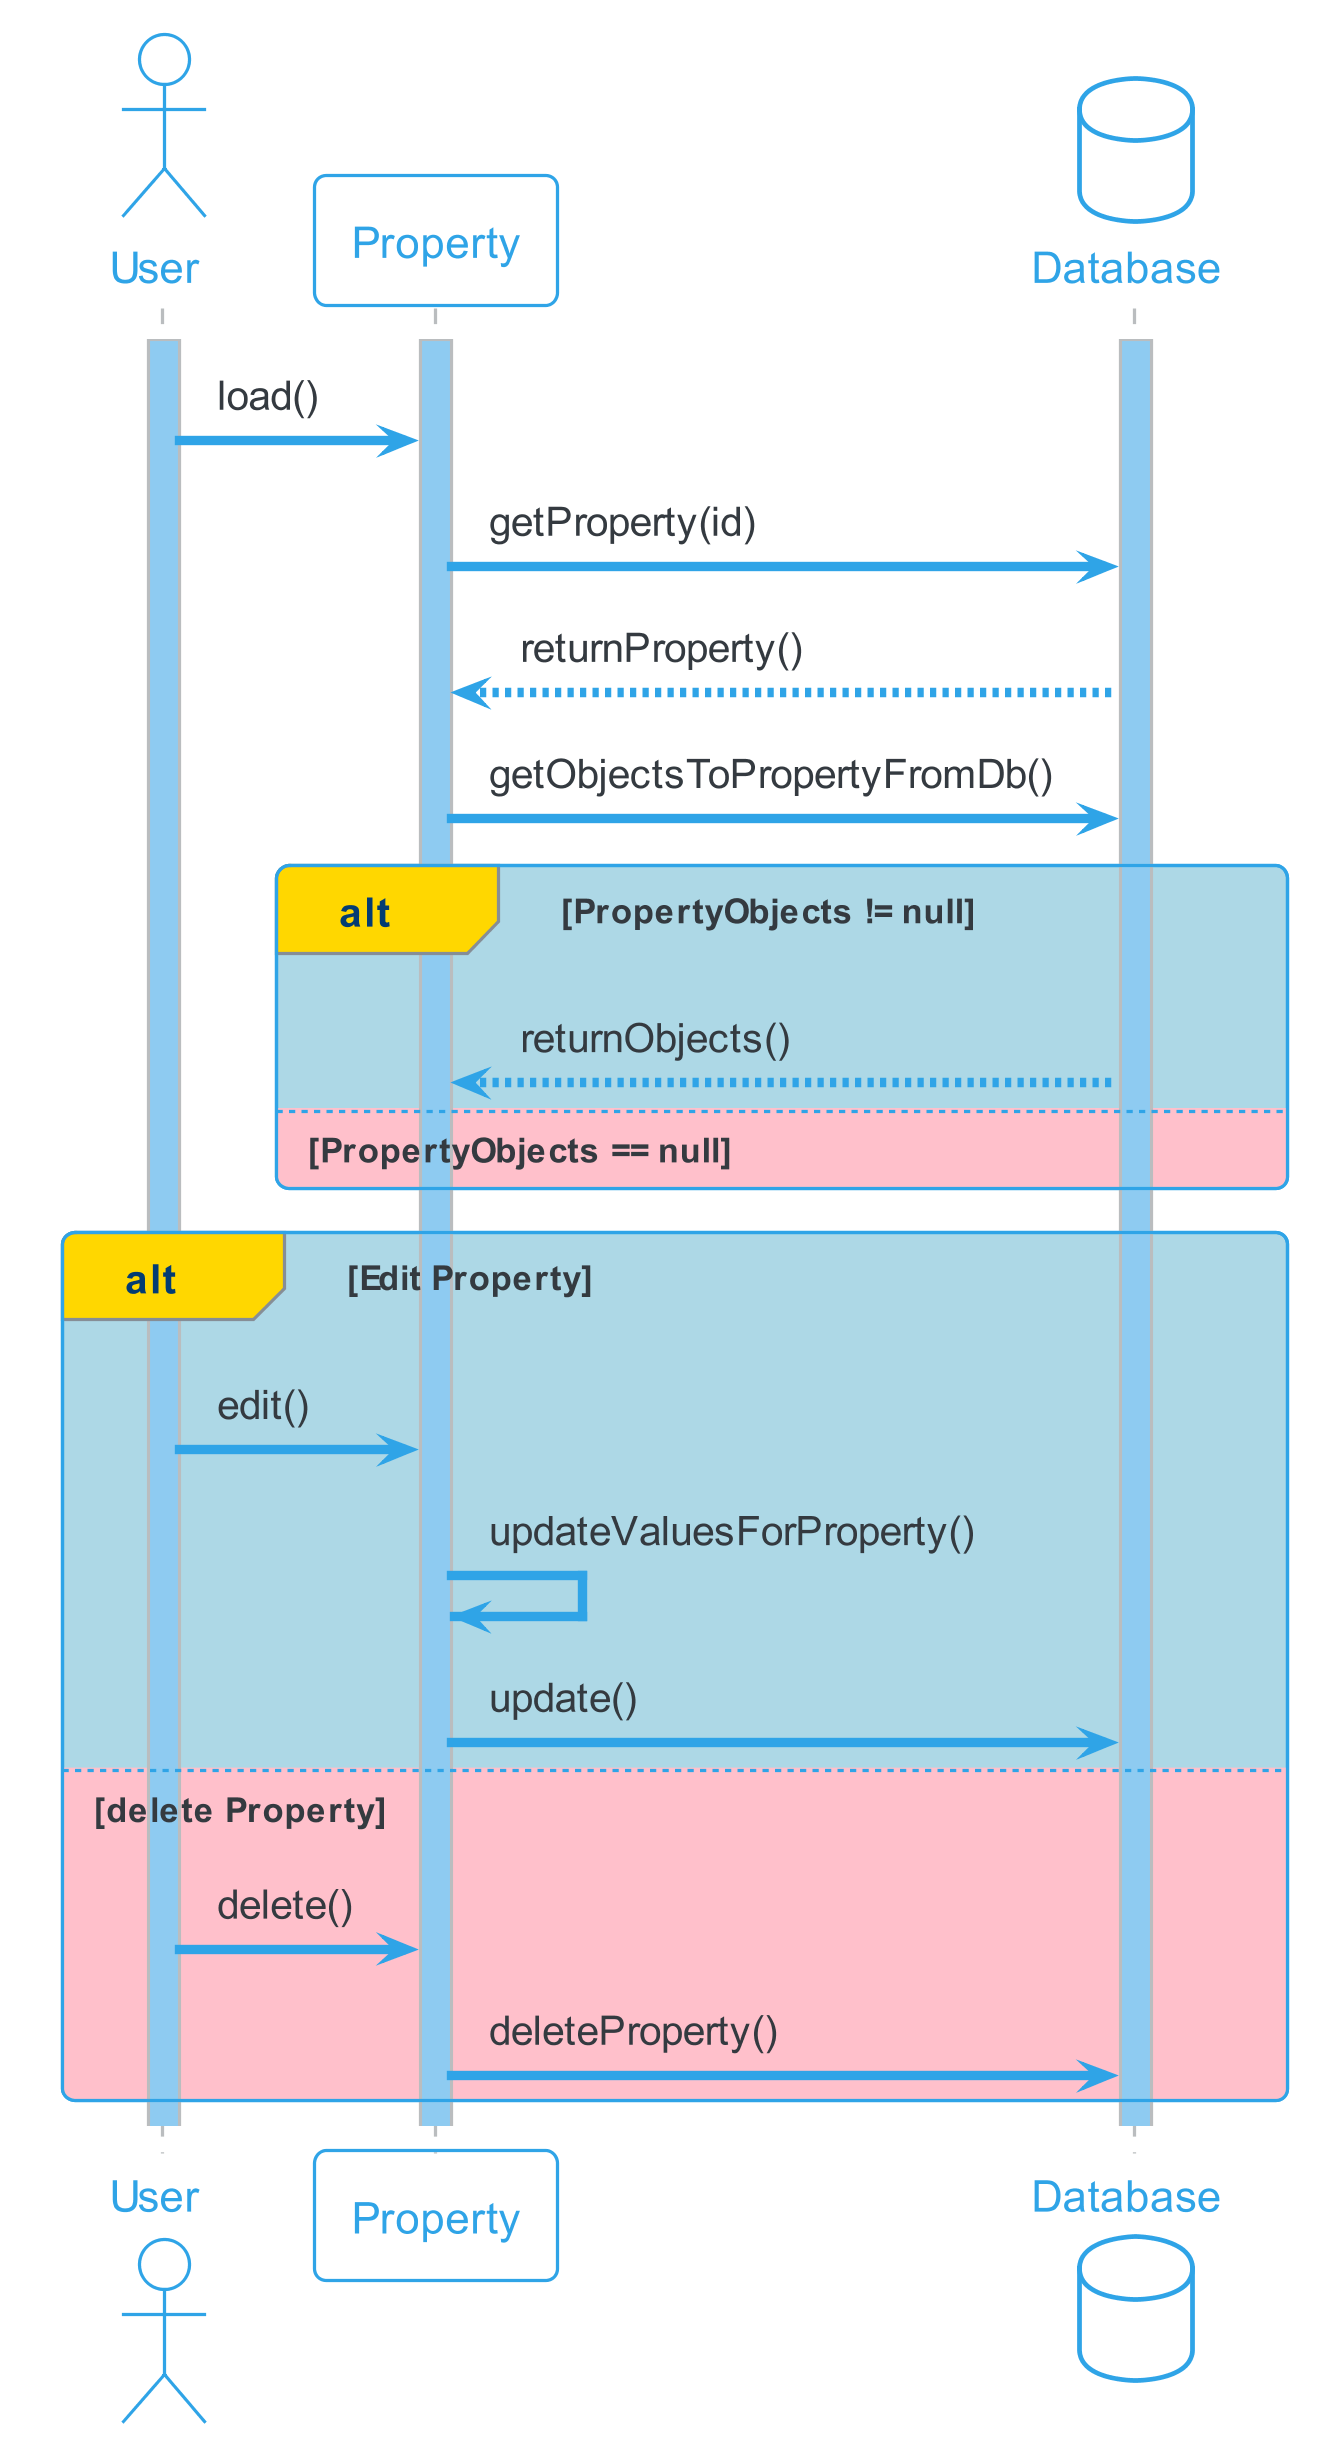

The diagram above was rendered by PlantUML. Its source (embedded in the PNG):
@startuml LiegenschaftAnsehenBearbeiten
!theme cerulean-outline

skinparam sequence {
LifeLineBackgroundColor #8ECBF1
ParticipantPadding 2
}
skinparam dpi 300

actor User as user
activate user
participant Property as prop
database Database as db
activate db
activate prop
user -> prop : load()
prop -> db : getProperty(id)
db --> prop : returnProperty()
prop -> db : getObjectsToPropertyFromDb()
alt#Gold #LightBlue PropertyObjects != null
db --> prop : returnObjects()
else #Pink PropertyObjects == null
end 
alt#Gold #LightBlue Edit Property
user -> prop : edit()
prop ->prop : updateValuesForProperty()  
prop ->db : update()
else #Pink delete Property
user -> prop : delete()
prop ->db : deleteProperty()
end 
@enduml